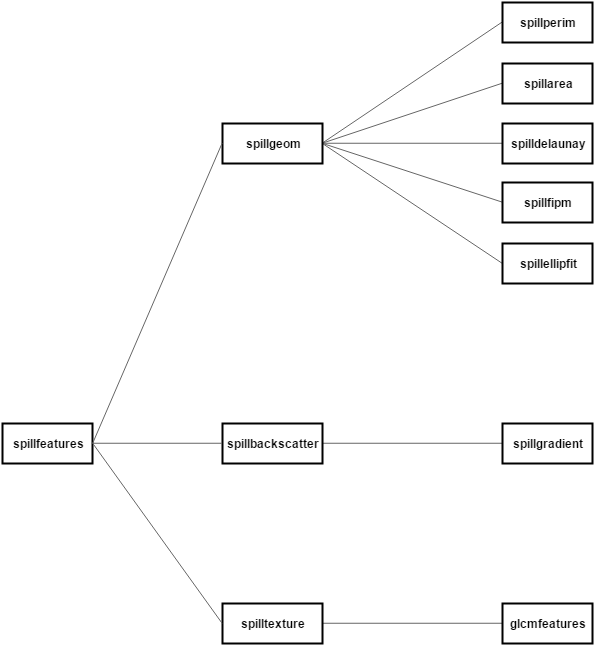

The diagram above was exported from draw.io. Its source (the exported page's mxGraphModel, read from the mxfile embedded in the PNG):
<mxGraphModel dx="1031" dy="452" grid="1" gridSize="10" guides="1" tooltips="1" connect="1" arrows="1" fold="1" page="0" pageScale="1" pageWidth="1169" pageHeight="826" background="#ffffff" math="0" shadow="0">
  <root>
    <mxCell id="0" style=";html=1;" />
    <mxCell id="1" style=";html=1;" parent="0" />
    <mxCell id="130" style="edgeStyle=none;rounded=1;html=1;exitX=1;exitY=0.5;entryX=0;entryY=0.5;endArrow=none;endFill=0;jettySize=auto;orthogonalLoop=1;strokeColor=#666666;fillColor=#f5f5f5;" edge="1" parent="1" source="41" target="122">
      <mxGeometry relative="1" as="geometry" />
    </mxCell>
    <mxCell id="131" style="edgeStyle=none;rounded=1;html=1;exitX=1;exitY=0.5;entryX=0;entryY=0.5;endArrow=none;endFill=0;jettySize=auto;orthogonalLoop=1;strokeColor=#666666;fillColor=#f5f5f5;" edge="1" parent="1" source="41" target="121">
      <mxGeometry relative="1" as="geometry" />
    </mxCell>
    <mxCell id="132" style="edgeStyle=none;rounded=1;html=1;exitX=1;exitY=0.5;entryX=0;entryY=0.5;endArrow=none;endFill=0;jettySize=auto;orthogonalLoop=1;strokeColor=#666666;fillColor=#f5f5f5;" edge="1" parent="1" source="41" target="120">
      <mxGeometry relative="1" as="geometry" />
    </mxCell>
    <mxCell id="134" style="edgeStyle=none;rounded=1;html=1;exitX=1;exitY=0.5;entryX=0;entryY=0.5;endArrow=none;endFill=0;jettySize=auto;orthogonalLoop=1;strokeColor=#666666;fillColor=#f5f5f5;" edge="1" parent="1" source="41" target="117">
      <mxGeometry relative="1" as="geometry" />
    </mxCell>
    <mxCell id="135" style="edgeStyle=none;rounded=1;html=1;exitX=1;exitY=0.5;entryX=0;entryY=0.5;endArrow=none;endFill=0;jettySize=auto;orthogonalLoop=1;strokeColor=#666666;fillColor=#f5f5f5;" edge="1" parent="1" source="41" target="116">
      <mxGeometry relative="1" as="geometry">
        <mxPoint x="680" y="360" as="targetPoint" />
      </mxGeometry>
    </mxCell>
    <mxCell id="41" value="spillgeom" style="whiteSpace=wrap;fontStyle=1;strokeWidth=2;html=1;" parent="1" vertex="1">
      <mxGeometry x="400" y="520" width="100" height="40" as="geometry" />
    </mxCell>
    <mxCell id="53" value="spillfeatures" style="whiteSpace=wrap;fontStyle=1;strokeWidth=2;html=1;" parent="1" vertex="1">
      <mxGeometry x="180" y="820" width="90" height="40" as="geometry" />
    </mxCell>
    <mxCell id="58" value="" style="endArrow=none;entryX=0;entryY=0.5;fontSize=10;strokeColor=#666666;html=1;fillColor=#f5f5f5;exitX=1;exitY=0.5;" parent="1" source="53" target="41" edge="1">
      <mxGeometry relative="1" as="geometry">
        <mxPoint x="380" y="450" as="targetPoint" />
      </mxGeometry>
    </mxCell>
    <mxCell id="116" value="spillperim" style="whiteSpace=wrap;fontStyle=1;strokeWidth=2;html=1;" vertex="1" parent="1">
      <mxGeometry x="680" y="399" width="90" height="40" as="geometry" />
    </mxCell>
    <mxCell id="117" value="spillarea" style="whiteSpace=wrap;fontStyle=1;strokeWidth=2;html=1;" vertex="1" parent="1">
      <mxGeometry x="680" y="460" width="90" height="40" as="geometry" />
    </mxCell>
    <mxCell id="120" value="spilldelaunay" style="whiteSpace=wrap;fontStyle=1;strokeWidth=2;html=1;" vertex="1" parent="1">
      <mxGeometry x="680" y="520" width="90" height="40" as="geometry" />
    </mxCell>
    <mxCell id="121" value="spillfipm" style="whiteSpace=wrap;fontStyle=1;strokeWidth=2;html=1;" vertex="1" parent="1">
      <mxGeometry x="680" y="579" width="90" height="40" as="geometry" />
    </mxCell>
    <mxCell id="122" value="spillellipfit" style="whiteSpace=wrap;fontStyle=1;strokeWidth=2;html=1;" vertex="1" parent="1">
      <mxGeometry x="680" y="640" width="90" height="40" as="geometry" />
    </mxCell>
    <mxCell id="159" style="edgeStyle=none;rounded=1;html=1;exitX=1;exitY=0.5;entryX=0;entryY=0.5;endArrow=none;endFill=0;jettySize=auto;orthogonalLoop=1;strokeColor=#666666;fillColor=#f5f5f5;" edge="1" parent="1" source="143" target="158">
      <mxGeometry relative="1" as="geometry" />
    </mxCell>
    <mxCell id="143" value="spillbackscatter" style="whiteSpace=wrap;fontStyle=1;strokeWidth=2;html=1;" vertex="1" parent="1">
      <mxGeometry x="400" y="820" width="100" height="40" as="geometry" />
    </mxCell>
    <mxCell id="150" value="" style="endArrow=none;entryX=0;entryY=0.5;fontSize=10;strokeColor=#666666;html=1;fillColor=#f5f5f5;exitX=1;exitY=0.5;" edge="1" parent="1" source="53" target="143">
      <mxGeometry x="243.35322195704066" y="431" as="geometry">
        <mxPoint x="410" y="431" as="targetPoint" />
        <mxPoint x="243.35322195704066" y="830" as="sourcePoint" />
      </mxGeometry>
    </mxCell>
    <mxCell id="154" style="edgeStyle=none;rounded=1;html=1;exitX=1;exitY=0.5;entryX=0;entryY=0.5;endArrow=none;endFill=0;jettySize=auto;orthogonalLoop=1;strokeColor=#666666;fillColor=#f5f5f5;" edge="1" parent="1" source="151" target="153">
      <mxGeometry relative="1" as="geometry" />
    </mxCell>
    <mxCell id="151" value="spilltexture" style="whiteSpace=wrap;fontStyle=1;strokeWidth=2;html=1;" vertex="1" parent="1">
      <mxGeometry x="400" y="1000" width="100" height="40" as="geometry" />
    </mxCell>
    <mxCell id="152" value="" style="endArrow=none;entryX=0;entryY=0.5;fontSize=10;strokeColor=#666666;html=1;fillColor=#f5f5f5;exitX=1;exitY=0.5;" edge="1" parent="1" source="53" target="151">
      <mxGeometry x="253.35322195704066" y="441" as="geometry">
        <mxPoint x="410" y="850" as="targetPoint" />
        <mxPoint x="280" y="850" as="sourcePoint" />
      </mxGeometry>
    </mxCell>
    <mxCell id="153" value="glcmfeatures" style="whiteSpace=wrap;fontStyle=1;strokeWidth=2;html=1;" vertex="1" parent="1">
      <mxGeometry x="680" y="1000" width="90" height="40" as="geometry" />
    </mxCell>
    <mxCell id="158" value="spillgradient" style="whiteSpace=wrap;fontStyle=1;strokeWidth=2;html=1;" vertex="1" parent="1">
      <mxGeometry x="680" y="820" width="90" height="40" as="geometry" />
    </mxCell>
  </root>
</mxGraphModel>